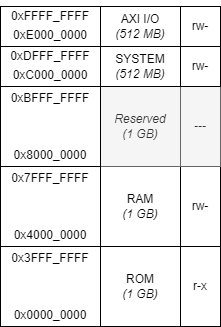

The diagram above was exported from draw.io. Its source (the exported page's mxGraphModel, read from the mxfile embedded in the PNG):
<mxGraphModel dx="1000" dy="596" grid="1" gridSize="10" guides="1" tooltips="1" connect="1" arrows="1" fold="1" page="1" pageScale="1" pageWidth="1100" pageHeight="850" background="none" math="0" shadow="0">
  <root>
    <mxCell id="0" />
    <mxCell id="1" parent="0" />
    <mxCell id="2" value="0x3FFF_FFFF&lt;br&gt;&lt;br&gt;&lt;br&gt;&lt;br&gt;0x0000_0000" style="rounded=0;whiteSpace=wrap;html=1;" parent="1" vertex="1">
      <mxGeometry x="440" y="440" width="100" height="80" as="geometry" />
    </mxCell>
    <mxCell id="3" value="0x7FFF_FFFF&lt;br&gt;&lt;br&gt;&lt;br&gt;&lt;br&gt;0x4000_0000" style="rounded=0;whiteSpace=wrap;html=1;" parent="1" vertex="1">
      <mxGeometry x="440" y="360" width="100" height="80" as="geometry" />
    </mxCell>
    <mxCell id="7" value="&lt;p style=&quot;line-height: 80%;&quot;&gt;&lt;font style=&quot;font-size: 12px;&quot;&gt;0xDFFF_FFFF&lt;br&gt;&lt;br&gt;0xC000_0000&lt;/font&gt;&lt;/p&gt;" style="rounded=0;whiteSpace=wrap;html=1;" parent="1" vertex="1">
      <mxGeometry x="440" y="240" width="100" height="40" as="geometry" />
    </mxCell>
    <mxCell id="8" value="&lt;p style=&quot;line-height: 80%;&quot;&gt;0xFFFF_FFFF&lt;br&gt;&lt;br&gt;0xE000_0000&lt;/p&gt;" style="rounded=0;whiteSpace=wrap;html=1;" parent="1" vertex="1">
      <mxGeometry x="440" y="200" width="100" height="40" as="geometry" />
    </mxCell>
    <mxCell id="10" value="ROM&lt;br&gt;&lt;i&gt;(1 GB)&lt;/i&gt;" style="rounded=0;whiteSpace=wrap;html=1;fontSize=12;" parent="1" vertex="1">
      <mxGeometry x="540" y="440" width="80" height="80" as="geometry" />
    </mxCell>
    <mxCell id="11" value="RAM&lt;br&gt;&lt;i&gt;(1 GB)&lt;/i&gt;" style="rounded=0;whiteSpace=wrap;html=1;fontSize=12;" parent="1" vertex="1">
      <mxGeometry x="540" y="360" width="80" height="80" as="geometry" />
    </mxCell>
    <mxCell id="12" value="&lt;i&gt;Reserved&lt;br&gt;(1 GB)&lt;br&gt;&lt;/i&gt;" style="rounded=0;whiteSpace=wrap;html=1;fontSize=12;fillColor=#f5f5f5;fontColor=#333333;strokeColor=#666666;" parent="1" vertex="1">
      <mxGeometry x="540" y="280" width="80" height="80" as="geometry" />
    </mxCell>
    <mxCell id="13" value="AXI I/O&lt;br&gt;&lt;i&gt;(512 MB)&lt;/i&gt;" style="rounded=0;whiteSpace=wrap;html=1;fontSize=12;" parent="1" vertex="1">
      <mxGeometry x="540" y="200" width="80" height="40" as="geometry" />
    </mxCell>
    <mxCell id="14" value="r-x" style="rounded=0;whiteSpace=wrap;html=1;" parent="1" vertex="1">
      <mxGeometry x="620" y="440" width="40" height="80" as="geometry" />
    </mxCell>
    <mxCell id="15" value="rw-" style="rounded=0;whiteSpace=wrap;html=1;" parent="1" vertex="1">
      <mxGeometry x="620" y="360" width="40" height="80" as="geometry" />
    </mxCell>
    <mxCell id="16" value="0xBFFF_FFFF&lt;br&gt;&lt;br&gt;&lt;br&gt;&lt;br&gt;0x8000_0000" style="rounded=0;whiteSpace=wrap;html=1;" parent="1" vertex="1">
      <mxGeometry x="440" y="280" width="100" height="80" as="geometry" />
    </mxCell>
    <mxCell id="18" value="&lt;i&gt;---&lt;br&gt;&lt;/i&gt;" style="rounded=0;whiteSpace=wrap;html=1;fontSize=12;fillColor=#f5f5f5;fontColor=#333333;strokeColor=#666666;" parent="1" vertex="1">
      <mxGeometry x="620" y="280" width="40" height="80" as="geometry" />
    </mxCell>
    <mxCell id="19" value="SYSTEM&lt;br&gt;&lt;i&gt;(512 MB)&lt;/i&gt;" style="rounded=0;whiteSpace=wrap;html=1;fontSize=12;" parent="1" vertex="1">
      <mxGeometry x="540" y="240" width="80" height="40" as="geometry" />
    </mxCell>
    <mxCell id="20" value="rw-" style="rounded=0;whiteSpace=wrap;html=1;" parent="1" vertex="1">
      <mxGeometry x="620" y="240" width="40" height="40" as="geometry" />
    </mxCell>
    <mxCell id="21" value="rw-" style="rounded=0;whiteSpace=wrap;html=1;" parent="1" vertex="1">
      <mxGeometry x="620" y="200" width="40" height="40" as="geometry" />
    </mxCell>
  </root>
</mxGraphModel>